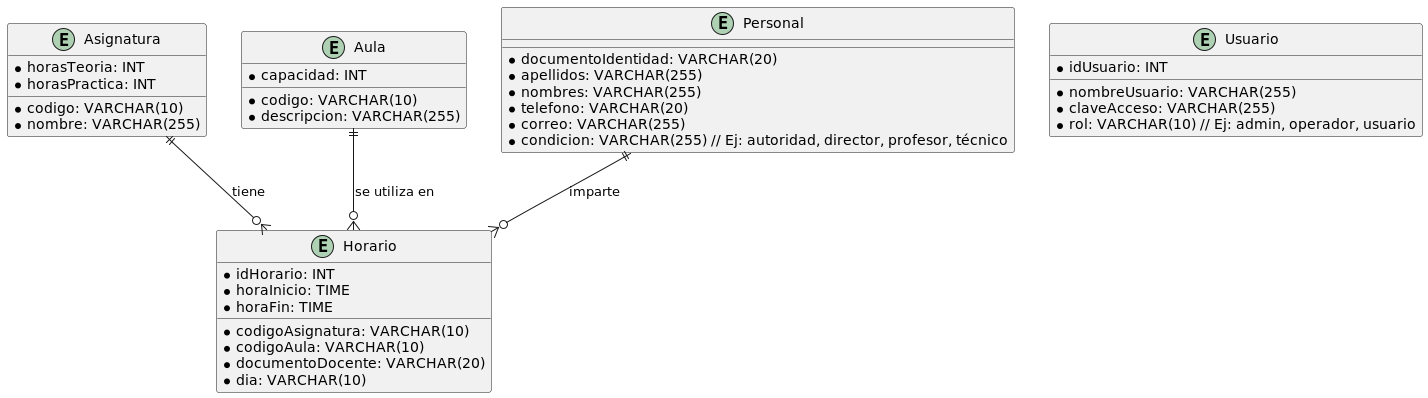

The diagram above was rendered by PlantUML. Its source (embedded in the PNG):
@startuml
entity "Asignatura" {
    * codigo: VARCHAR(10)
    * nombre: VARCHAR(255)
    * horasTeoria: INT
    * horasPractica: INT
}

entity "Aula" {
    * codigo: VARCHAR(10)
    * descripcion: VARCHAR(255)
    * capacidad: INT
}

entity "Personal" {
    * documentoIdentidad: VARCHAR(20)
    * apellidos: VARCHAR(255)
    * nombres: VARCHAR(255)
    * telefono: VARCHAR(20)
    * correo: VARCHAR(255)
    * condicion: VARCHAR(255) // Ej: autoridad, director, profesor, técnico
}

entity "Horario" {
    * idHorario: INT
    * codigoAsignatura: VARCHAR(10)
    * codigoAula: VARCHAR(10)
    * documentoDocente: VARCHAR(20)
    * dia: VARCHAR(10)
    * horaInicio: TIME
    * horaFin: TIME
}

entity "Usuario" {
    * idUsuario: INT
    * nombreUsuario: VARCHAR(255)
    * claveAcceso: VARCHAR(255)
    * rol: VARCHAR(10) // Ej: admin, operador, usuario
}

Asignatura ||--o{ Horario : "tiene"
Aula ||--o{ Horario : "se utiliza en"
Personal ||--o{ Horario : "imparte"
@enduml